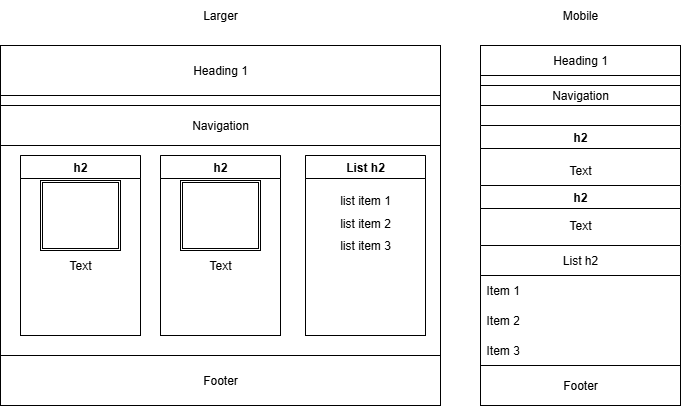

The diagram above was exported from draw.io. Its source (the exported page's mxGraphModel, read from the mxfile embedded in the PNG):
<mxGraphModel dx="872" dy="1700" grid="1" gridSize="10" guides="1" tooltips="1" connect="1" arrows="1" fold="1" page="1" pageScale="1" pageWidth="850" pageHeight="1100" math="0" shadow="0">
  <root>
    <mxCell id="0" />
    <mxCell id="1" parent="0" />
    <mxCell id="R6DZimVnmXJ4r17SdZJD-3" value="" style="rounded=0;whiteSpace=wrap;html=1;" vertex="1" parent="1">
      <mxGeometry x="480" y="-520" width="200" height="360" as="geometry" />
    </mxCell>
    <mxCell id="R6DZimVnmXJ4r17SdZJD-9" value="h2" style="swimlane;whiteSpace=wrap;html=1;" vertex="1" parent="1">
      <mxGeometry x="480" y="-440" width="200" height="60" as="geometry" />
    </mxCell>
    <mxCell id="R6DZimVnmXJ4r17SdZJD-17" value="Text" style="text;html=1;align=center;verticalAlign=middle;whiteSpace=wrap;rounded=0;" vertex="1" parent="R6DZimVnmXJ4r17SdZJD-9">
      <mxGeometry x="70" y="30" width="60" height="30" as="geometry" />
    </mxCell>
    <mxCell id="R6DZimVnmXJ4r17SdZJD-11" value="h2" style="swimlane;whiteSpace=wrap;html=1;" vertex="1" parent="1">
      <mxGeometry x="480" y="-380" width="200" height="60" as="geometry" />
    </mxCell>
    <mxCell id="R6DZimVnmXJ4r17SdZJD-16" value="Text" style="text;html=1;align=center;verticalAlign=middle;whiteSpace=wrap;rounded=0;" vertex="1" parent="R6DZimVnmXJ4r17SdZJD-11">
      <mxGeometry x="70" y="25" width="60" height="30" as="geometry" />
    </mxCell>
    <mxCell id="R6DZimVnmXJ4r17SdZJD-12" value="List h2" style="swimlane;fontStyle=0;childLayout=stackLayout;horizontal=1;startSize=30;horizontalStack=0;resizeParent=1;resizeParentMax=0;resizeLast=0;collapsible=1;marginBottom=0;whiteSpace=wrap;html=1;" vertex="1" parent="1">
      <mxGeometry x="480" y="-320" width="200" height="120" as="geometry" />
    </mxCell>
    <mxCell id="R6DZimVnmXJ4r17SdZJD-13" value="Item 1" style="text;strokeColor=none;fillColor=none;align=left;verticalAlign=middle;spacingLeft=4;spacingRight=4;overflow=hidden;points=[[0,0.5],[1,0.5]];portConstraint=eastwest;rotatable=0;whiteSpace=wrap;html=1;" vertex="1" parent="R6DZimVnmXJ4r17SdZJD-12">
      <mxGeometry y="30" width="200" height="30" as="geometry" />
    </mxCell>
    <mxCell id="R6DZimVnmXJ4r17SdZJD-14" value="Item 2" style="text;strokeColor=none;fillColor=none;align=left;verticalAlign=middle;spacingLeft=4;spacingRight=4;overflow=hidden;points=[[0,0.5],[1,0.5]];portConstraint=eastwest;rotatable=0;whiteSpace=wrap;html=1;" vertex="1" parent="R6DZimVnmXJ4r17SdZJD-12">
      <mxGeometry y="60" width="200" height="30" as="geometry" />
    </mxCell>
    <mxCell id="R6DZimVnmXJ4r17SdZJD-15" value="Item 3" style="text;strokeColor=none;fillColor=none;align=left;verticalAlign=middle;spacingLeft=4;spacingRight=4;overflow=hidden;points=[[0,0.5],[1,0.5]];portConstraint=eastwest;rotatable=0;whiteSpace=wrap;html=1;" vertex="1" parent="R6DZimVnmXJ4r17SdZJD-12">
      <mxGeometry y="90" width="200" height="30" as="geometry" />
    </mxCell>
    <mxCell id="R6DZimVnmXJ4r17SdZJD-18" value="" style="rounded=0;whiteSpace=wrap;html=1;" vertex="1" parent="1">
      <mxGeometry x="480" y="-520" width="200" height="30" as="geometry" />
    </mxCell>
    <mxCell id="R6DZimVnmXJ4r17SdZJD-19" value="Heading 1" style="text;html=1;align=center;verticalAlign=middle;whiteSpace=wrap;rounded=0;" vertex="1" parent="1">
      <mxGeometry x="550" y="-520" width="60" height="30" as="geometry" />
    </mxCell>
    <mxCell id="R6DZimVnmXJ4r17SdZJD-20" value="" style="rounded=0;whiteSpace=wrap;html=1;" vertex="1" parent="1">
      <mxGeometry x="480" y="-480" width="200" height="20" as="geometry" />
    </mxCell>
    <mxCell id="R6DZimVnmXJ4r17SdZJD-21" value="Navigation" style="text;html=1;align=center;verticalAlign=middle;whiteSpace=wrap;rounded=0;" vertex="1" parent="1">
      <mxGeometry x="550" y="-485" width="60" height="30" as="geometry" />
    </mxCell>
    <mxCell id="R6DZimVnmXJ4r17SdZJD-22" value="" style="rounded=0;whiteSpace=wrap;html=1;" vertex="1" parent="1">
      <mxGeometry x="480" y="-200" width="200" height="40" as="geometry" />
    </mxCell>
    <mxCell id="R6DZimVnmXJ4r17SdZJD-23" value="Footer" style="text;html=1;align=center;verticalAlign=middle;whiteSpace=wrap;rounded=0;" vertex="1" parent="1">
      <mxGeometry x="550" y="-190" width="60" height="20" as="geometry" />
    </mxCell>
    <mxCell id="R6DZimVnmXJ4r17SdZJD-25" value="" style="rounded=0;whiteSpace=wrap;html=1;" vertex="1" parent="1">
      <mxGeometry y="-520" width="440" height="360" as="geometry" />
    </mxCell>
    <mxCell id="R6DZimVnmXJ4r17SdZJD-26" value="" style="rounded=0;whiteSpace=wrap;html=1;" vertex="1" parent="1">
      <mxGeometry y="-520" width="440" height="50" as="geometry" />
    </mxCell>
    <mxCell id="R6DZimVnmXJ4r17SdZJD-27" value="" style="rounded=0;whiteSpace=wrap;html=1;" vertex="1" parent="1">
      <mxGeometry y="-460" width="440" height="40" as="geometry" />
    </mxCell>
    <mxCell id="R6DZimVnmXJ4r17SdZJD-28" value="" style="rounded=0;whiteSpace=wrap;html=1;" vertex="1" parent="1">
      <mxGeometry x="305" y="-410" width="120" height="180" as="geometry" />
    </mxCell>
    <mxCell id="R6DZimVnmXJ4r17SdZJD-29" value="" style="rounded=0;whiteSpace=wrap;html=1;" vertex="1" parent="1">
      <mxGeometry x="160" y="-410" width="120" height="180" as="geometry" />
    </mxCell>
    <mxCell id="R6DZimVnmXJ4r17SdZJD-30" value="" style="rounded=0;whiteSpace=wrap;html=1;" vertex="1" parent="1">
      <mxGeometry x="20" y="-410" width="120" height="180" as="geometry" />
    </mxCell>
    <mxCell id="R6DZimVnmXJ4r17SdZJD-31" value="" style="rounded=0;whiteSpace=wrap;html=1;" vertex="1" parent="1">
      <mxGeometry y="-210" width="440" height="50" as="geometry" />
    </mxCell>
    <mxCell id="R6DZimVnmXJ4r17SdZJD-35" value="" style="shape=ext;double=1;rounded=0;whiteSpace=wrap;html=1;" vertex="1" parent="1">
      <mxGeometry x="40" y="-385" width="80" height="70" as="geometry" />
    </mxCell>
    <mxCell id="R6DZimVnmXJ4r17SdZJD-36" value="" style="shape=ext;double=1;rounded=0;whiteSpace=wrap;html=1;" vertex="1" parent="1">
      <mxGeometry x="180" y="-385" width="80" height="70" as="geometry" />
    </mxCell>
    <mxCell id="R6DZimVnmXJ4r17SdZJD-38" value="Heading 1" style="text;html=1;align=center;verticalAlign=middle;whiteSpace=wrap;rounded=0;" vertex="1" parent="1">
      <mxGeometry x="190" y="-510" width="60" height="30" as="geometry" />
    </mxCell>
    <mxCell id="R6DZimVnmXJ4r17SdZJD-39" value="Navigation" style="text;html=1;align=center;verticalAlign=middle;whiteSpace=wrap;rounded=0;" vertex="1" parent="1">
      <mxGeometry x="190" y="-455" width="60" height="30" as="geometry" />
    </mxCell>
    <mxCell id="R6DZimVnmXJ4r17SdZJD-40" value="h2" style="swimlane;whiteSpace=wrap;html=1;" vertex="1" parent="1">
      <mxGeometry x="20" y="-410" width="120" height="180" as="geometry" />
    </mxCell>
    <mxCell id="R6DZimVnmXJ4r17SdZJD-41" value="Text" style="text;html=1;align=center;verticalAlign=middle;whiteSpace=wrap;rounded=0;" vertex="1" parent="R6DZimVnmXJ4r17SdZJD-40">
      <mxGeometry x="30" y="95" width="60" height="30" as="geometry" />
    </mxCell>
    <mxCell id="R6DZimVnmXJ4r17SdZJD-42" value="h2" style="swimlane;whiteSpace=wrap;html=1;" vertex="1" parent="1">
      <mxGeometry x="160" y="-410" width="120" height="180" as="geometry" />
    </mxCell>
    <mxCell id="R6DZimVnmXJ4r17SdZJD-51" value="Text" style="text;html=1;align=center;verticalAlign=middle;whiteSpace=wrap;rounded=0;" vertex="1" parent="1">
      <mxGeometry x="190" y="-315" width="60" height="30" as="geometry" />
    </mxCell>
    <mxCell id="R6DZimVnmXJ4r17SdZJD-52" value="List h2" style="swimlane;whiteSpace=wrap;html=1;" vertex="1" parent="1">
      <mxGeometry x="305" y="-410" width="120" height="180" as="geometry" />
    </mxCell>
    <mxCell id="R6DZimVnmXJ4r17SdZJD-54" value="list item 2" style="text;html=1;align=center;verticalAlign=middle;whiteSpace=wrap;rounded=0;" vertex="1" parent="R6DZimVnmXJ4r17SdZJD-52">
      <mxGeometry x="30" y="50" width="60" height="35" as="geometry" />
    </mxCell>
    <mxCell id="R6DZimVnmXJ4r17SdZJD-55" value="list item 3" style="text;html=1;align=center;verticalAlign=middle;whiteSpace=wrap;rounded=0;" vertex="1" parent="R6DZimVnmXJ4r17SdZJD-52">
      <mxGeometry x="30" y="72.5" width="60" height="35" as="geometry" />
    </mxCell>
    <mxCell id="R6DZimVnmXJ4r17SdZJD-53" value="list item 1" style="text;html=1;align=center;verticalAlign=middle;whiteSpace=wrap;rounded=0;" vertex="1" parent="1">
      <mxGeometry x="335" y="-380" width="60" height="30" as="geometry" />
    </mxCell>
    <mxCell id="R6DZimVnmXJ4r17SdZJD-56" value="Footer" style="text;html=1;align=center;verticalAlign=middle;whiteSpace=wrap;rounded=0;" vertex="1" parent="1">
      <mxGeometry x="190" y="-195" width="60" height="20" as="geometry" />
    </mxCell>
    <mxCell id="R6DZimVnmXJ4r17SdZJD-57" value="Larger" style="text;html=1;align=center;verticalAlign=middle;whiteSpace=wrap;rounded=0;" vertex="1" parent="1">
      <mxGeometry x="190" y="-565" width="60" height="30" as="geometry" />
    </mxCell>
    <mxCell id="R6DZimVnmXJ4r17SdZJD-58" value="Mobile" style="text;html=1;align=center;verticalAlign=middle;whiteSpace=wrap;rounded=0;" vertex="1" parent="1">
      <mxGeometry x="550" y="-565" width="60" height="30" as="geometry" />
    </mxCell>
  </root>
</mxGraphModel>